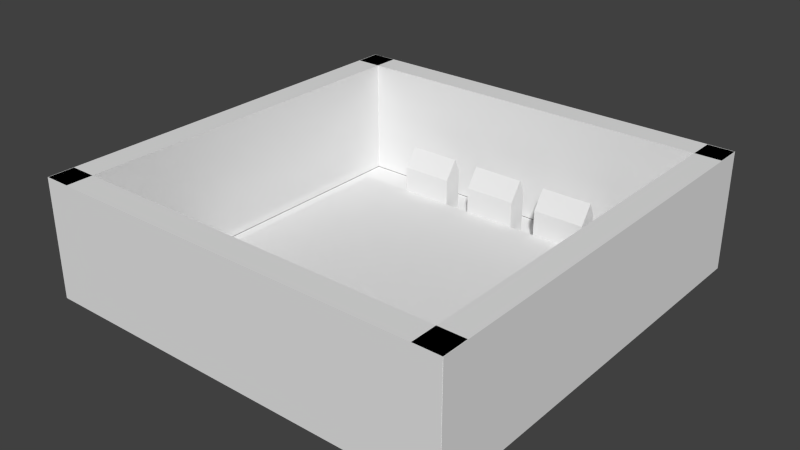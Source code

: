 # Source: RepairStation.blend  (saved by Blender 2.69.0; exported with 4.5.12 LTS)
import bpy
from mathutils import Matrix  # noqa: F401  (used for matrix-valued properties, if any)

bpy.ops.wm.read_factory_settings(use_empty=True)
scene = bpy.context.scene
scene.name = 'Scene'

# ---- collections
col_collection_1 = bpy.data.collections.new('Collection 1'); scene.collection.children.link(col_collection_1)
col_collection_16 = bpy.data.collections.new('Collection 16'); scene.collection.children.link(col_collection_16)

# ---- world
world_world = bpy.data.worlds.new('World'); scene.world = world_world
world_world.color = (0.05088, 0.05088, 0.05088)
world_world.use_sun_shadow = False
world_world.sun_shadow_jitter_overblur = 0.0
world_world.cycles.sampling_method = 'MANUAL'
world_world.cycles.sample_map_resolution = 256

# ---- meshes
me_cube_012 = bpy.data.meshes.new('Cube.012')
me_cube_012.from_pydata([(-1.0, -1.0, -1.0), (-1.0, 1.0, -1.0), (1.0, 1.0, -1.0), (1.0, -1.0, -1.0), (-1.0, -1.0, 7.982), (-1.0, 1.0, 7.982), (1.0, 1.0, 7.982), (1.0, -1.0, 7.982)], [], [(4, 5, 1, 0), (5, 6, 2, 1), (6, 7, 3, 2), (7, 4, 0, 3), (0, 1, 2, 3), (7, 6, 5, 4)])
me_cube_012.use_remesh_preserve_volume = False
me_cube_012.use_remesh_preserve_attributes = False
me_cube_012.use_mirror_vertex_groups = False
me_cube_012.update()
me_cube_013 = bpy.data.meshes.new('Cube.013')
me_cube_013.from_pydata([(-1.0, -1.0, -1.0), (-1.0, 1.0, -1.0), (1.0, 1.0, -1.0), (1.0, -1.0, -1.0), (-1.0, -1.0, 7.982), (-1.0, 1.0, 7.982), (1.0, 1.0, 7.982), (1.0, -1.0, 7.982)], [], [(4, 5, 1, 0), (5, 6, 2, 1), (6, 7, 3, 2), (7, 4, 0, 3), (0, 1, 2, 3), (7, 6, 5, 4)])
me_cube_013.use_remesh_preserve_volume = False
me_cube_013.use_remesh_preserve_attributes = False
me_cube_013.use_mirror_vertex_groups = False
me_cube_013.update()
me_cube_006 = bpy.data.meshes.new('Cube.006')
me_cube_006.from_pydata([(-1.0, -1.0, -1.0), (-1.0, 1.0, -1.0), (1.0, 1.0, -1.0), (1.0, -1.0, -1.0), (-1.0, -1.0, 7.982), (-1.0, 1.0, 7.982), (1.0, 1.0, 7.982), (1.0, -1.0, 7.982)], [], [(4, 5, 1, 0), (5, 6, 2, 1), (6, 7, 3, 2), (7, 4, 0, 3), (0, 1, 2, 3), (7, 6, 5, 4)])
me_cube_006.use_remesh_preserve_volume = False
me_cube_006.use_remesh_preserve_attributes = False
me_cube_006.use_mirror_vertex_groups = False
me_cube_006.update()
me_cube_014 = bpy.data.meshes.new('Cube.014')
me_cube_014.from_pydata([(-1.0, -1.0, -1.0), (-1.0, 1.0, -1.0), (1.0, 1.0, -1.0), (1.0, -1.0, -1.0), (-1.0, -1.0, 7.982), (-1.0, 1.0, 7.982), (1.0, 1.0, 7.982), (1.0, -1.0, 7.982)], [], [(4, 5, 1, 0), (5, 6, 2, 1), (6, 7, 3, 2), (7, 4, 0, 3), (0, 1, 2, 3), (7, 6, 5, 4)])
me_cube_014.use_remesh_preserve_volume = False
me_cube_014.use_remesh_preserve_attributes = False
me_cube_014.use_mirror_vertex_groups = False
me_cube_014.update()
me_cube_002 = bpy.data.meshes.new('Cube.002')
me_cube_002.from_pydata([(-2.0, -0.5213, -0.8632), (-2.0, 0.9658, -0.8632), (2.0, 0.9658, -0.8632), (2.0, -0.5213, -0.8632), (-2.0, -0.5213, 1.0), (-2.0, 0.9658, 1.0), (2.0, 0.9658, 1.0), (2.0, -0.5213, 1.0), (-2.0, -0.5213, 2.359), (-2.0, 0.9658, 1.983), (2.0, 0.9658, 1.983), (2.0, -0.5213, 2.359), (-2.0, -0.03419, 1.0), (-2.0, -0.03419, -0.8632), (2.0, -0.03419, 1.0), (2.0, -0.03419, -0.8632), (-2.0, -0.03419, 3.422), (2.0, -0.03419, 3.422), (-3.996, -0.03419, 3.422), (-7.995, -0.03419, 3.422), (-3.996, -0.03419, -0.8632), (-3.996, -0.03419, 1.0), (-7.995, -0.03419, -0.8632), (-7.995, -0.03419, 1.0), (-3.996, -0.5213, 2.359), (-3.996, 0.9658, 1.983), (-7.995, 0.9658, 1.983), (-7.995, -0.5213, 2.359), (-3.996, -0.5213, 1.0), (-3.996, 0.9658, 1.0), (-7.995, 0.9658, 1.0), (-7.995, -0.5213, 1.0), (-3.996, -0.5213, -0.8632), (-3.996, 0.9658, -0.8632), (-7.995, 0.9658, -0.8632), (-7.995, -0.5213, -0.8632), (8.003, -0.03419, 3.422), (4.004, -0.03419, 3.422), (8.003, -0.03419, -0.8632), (8.003, -0.03419, 1.0), (4.004, -0.03419, -0.8632), (4.004, -0.03419, 1.0), (8.003, -0.5213, 2.359), (8.003, 0.9658, 1.983), (4.004, 0.9658, 1.983), (4.004, -0.5213, 2.359), (8.003, -0.5213, 1.0), (8.003, 0.9658, 1.0), (4.004, 0.9658, 1.0), (4.004, -0.5213, 1.0), (8.003, -0.5213, -0.8632), (8.003, 0.9658, -0.8632), (4.004, 0.9658, -0.8632), (4.004, -0.5213, -0.8632)], [], [(12, 5, 1, 13), (5, 6, 2, 1), (14, 7, 3, 15), (7, 4, 0, 3), (13, 1, 2, 15), (4, 7, 11, 8), (17, 10, 9, 16), (14, 6, 10, 17), (6, 5, 9, 10), (12, 4, 8, 16), (4, 12, 13, 0), (6, 14, 15, 2), (0, 13, 15, 3), (11, 17, 16, 8), (7, 14, 17, 11), (5, 12, 16, 9), (30, 23, 19, 26), (28, 21, 18, 24), (24, 18, 19, 27), (35, 22, 20, 32), (29, 21, 20, 33), (31, 23, 22, 35), (23, 31, 27, 19), (29, 30, 26, 25), (21, 29, 25, 18), (18, 25, 26, 19), (31, 28, 24, 27), (22, 34, 33, 20), (28, 31, 35, 32), (21, 28, 32, 20), (30, 29, 33, 34), (23, 30, 34, 22), (48, 41, 37, 44), (46, 39, 36, 42), (42, 36, 37, 45), (53, 40, 38, 50), (47, 39, 38, 51), (49, 41, 40, 53), (41, 49, 45, 37), (47, 48, 44, 43), (39, 47, 43, 36), (36, 43, 44, 37), (49, 46, 42, 45), (40, 52, 51, 38), (46, 49, 53, 50), (39, 46, 50, 38), (48, 47, 51, 52), (41, 48, 52, 40)])
me_cube_002.use_remesh_preserve_volume = False
me_cube_002.use_remesh_preserve_attributes = False
me_cube_002.use_mirror_vertex_groups = False
me_cube_002.update()
me_cube_003 = bpy.data.meshes.new('Cube.003')
me_cube_003.from_pydata([(-2.0, -0.5213, -0.8632), (-2.0, 0.9658, -0.8632), (2.0, 0.9658, -0.8632), (2.0, -0.5213, -0.8632), (-2.0, -0.5213, 1.0), (-2.0, 0.9658, 1.0), (2.0, 0.9658, 1.0), (2.0, -0.5213, 1.0), (-2.0, -0.5213, 2.359), (-2.0, 0.9658, 1.983), (2.0, 0.9658, 1.983), (2.0, -0.5213, 2.359), (-2.0, -0.03419, 1.0), (-2.0, -0.03419, -0.8632), (2.0, -0.03419, 1.0), (2.0, -0.03419, -0.8632), (-2.0, -0.03419, 3.422), (2.0, -0.03419, 3.422), (-3.996, -0.03419, 3.422), (-7.995, -0.03419, 3.422), (-3.996, -0.03419, -0.8632), (-3.996, -0.03419, 1.0), (-7.995, -0.03419, -0.8632), (-7.995, -0.03419, 1.0), (-3.996, -0.5213, 2.359), (-3.996, 0.9658, 1.983), (-7.995, 0.9658, 1.983), (-7.995, -0.5213, 2.359), (-3.996, -0.5213, 1.0), (-3.996, 0.9658, 1.0), (-7.995, 0.9658, 1.0), (-7.995, -0.5213, 1.0), (-3.996, -0.5213, -0.8632), (-3.996, 0.9658, -0.8632), (-7.995, 0.9658, -0.8632), (-7.995, -0.5213, -0.8632), (8.003, -0.03419, 3.422), (4.004, -0.03419, 3.422), (8.003, -0.03419, -0.8632), (8.003, -0.03419, 1.0), (4.004, -0.03419, -0.8632), (4.004, -0.03419, 1.0), (8.003, -0.5213, 2.359), (8.003, 0.9658, 1.983), (4.004, 0.9658, 1.983), (4.004, -0.5213, 2.359), (8.003, -0.5213, 1.0), (8.003, 0.9658, 1.0), (4.004, 0.9658, 1.0), (4.004, -0.5213, 1.0), (8.003, -0.5213, -0.8632), (8.003, 0.9658, -0.8632), (4.004, 0.9658, -0.8632), (4.004, -0.5213, -0.8632)], [], [(12, 5, 1, 13), (5, 6, 2, 1), (14, 7, 3, 15), (7, 4, 0, 3), (13, 1, 2, 15), (4, 7, 11, 8), (17, 10, 9, 16), (14, 6, 10, 17), (6, 5, 9, 10), (12, 4, 8, 16), (4, 12, 13, 0), (6, 14, 15, 2), (0, 13, 15, 3), (11, 17, 16, 8), (7, 14, 17, 11), (5, 12, 16, 9), (30, 23, 19, 26), (28, 21, 18, 24), (24, 18, 19, 27), (35, 22, 20, 32), (29, 21, 20, 33), (31, 23, 22, 35), (23, 31, 27, 19), (29, 30, 26, 25), (21, 29, 25, 18), (18, 25, 26, 19), (31, 28, 24, 27), (22, 34, 33, 20), (28, 31, 35, 32), (21, 28, 32, 20), (30, 29, 33, 34), (23, 30, 34, 22), (48, 41, 37, 44), (46, 39, 36, 42), (42, 36, 37, 45), (53, 40, 38, 50), (47, 39, 38, 51), (49, 41, 40, 53), (41, 49, 45, 37), (47, 48, 44, 43), (39, 47, 43, 36), (36, 43, 44, 37), (49, 46, 42, 45), (40, 52, 51, 38), (46, 49, 53, 50), (39, 46, 50, 38), (48, 47, 51, 52), (41, 48, 52, 40)])
me_cube_003.use_remesh_preserve_volume = False
me_cube_003.use_remesh_preserve_attributes = False
me_cube_003.use_mirror_vertex_groups = False
me_cube_003.update()
me_plane_009 = bpy.data.meshes.new('Plane.009')
me_plane_009.from_pydata([(1.0, -1.0, 0.0), (-1.0, -1.0, 0.0), (1.0, 1.0, 0.0), (-1.0, 1.0, 0.0)], [], [(1, 0, 2, 3)])
me_plane_009.use_remesh_preserve_volume = False
me_plane_009.use_remesh_preserve_attributes = False
me_plane_009.use_mirror_vertex_groups = False
me_plane_009.update()
me_cube_009 = bpy.data.meshes.new('Cube.009')
me_cube_009.from_pydata([(-1.0, -1.0, -1.0), (-1.0, 1.0, -1.0), (1.0, 1.0, -1.0), (1.0, -1.0, -1.0), (-1.0, -1.0, 1.0), (-1.0, 1.0, 1.0), (1.0, 1.0, 1.0), (1.0, -1.0, 1.0)], [], [(4, 5, 1, 0), (5, 6, 2, 1), (6, 7, 3, 2), (7, 4, 0, 3), (0, 1, 2, 3), (7, 6, 5, 4)])
me_cube_009.use_remesh_preserve_volume = False
me_cube_009.use_remesh_preserve_attributes = False
me_cube_009.use_mirror_vertex_groups = False
me_cube_009.update()

# ---- objects
ob_cube_002 = bpy.data.objects.new('Cube.002', me_cube_012)
ob_cube_003 = bpy.data.objects.new('Cube.003', me_cube_013)
ob_cube_004 = bpy.data.objects.new('Cube.004', me_cube_006)
ob_cube_005 = bpy.data.objects.new('Cube.005', me_cube_014)
ob_cube_006 = bpy.data.objects.new('Cube.006', me_cube_002)
ob_cube_007 = bpy.data.objects.new('Cube.007', me_cube_003)
ob_plane = bpy.data.objects.new('Plane', me_plane_009)
ob_cube = bpy.data.objects.new('Cube', me_cube_009)

# ---- transforms, parenting, visibility, modifiers, constraints
ob_cube_002.location = (-15.04, 0.01829, 1.01)
ob_cube_002.rotation_euler = (0.0, 0.0, 1.571)
ob_cube_002.scale = (16.0, 1.0, 1.0)
ob_cube_002.lineart.crease_threshold = 0.0
ob_cube_003.location = (-0.007844, -15.01, 1.01)
ob_cube_003.rotation_euler = (0.0, 0.0, 3.142)
ob_cube_003.scale = (16.0, 1.0, 1.0)
ob_cube_003.lineart.crease_threshold = 0.0
ob_cube_004.location = (15.02, 0.01829, 1.01)
ob_cube_004.rotation_euler = (0.0, 0.0, 1.571)
ob_cube_004.scale = (16.0, 1.0, 1.0)
ob_cube_004.lineart.crease_threshold = 0.0
ob_cube_005.location = (-0.007842, 15.05, 1.01)
ob_cube_005.rotation_euler = (0.0, 0.0, 3.142)
ob_cube_005.scale = (16.0, 1.0, 1.0)
ob_cube_005.lineart.crease_threshold = 0.0
ob_cube_006.location = (0.0, -11.4, 0.8862)
ob_cube_006.lineart.crease_threshold = 0.0
ob_cube_007.location = (9.963e-07, 11.4, 0.8862)
ob_cube_007.rotation_euler = (0.0, 0.0, 3.142)
ob_cube_007.lineart.crease_threshold = 0.0
ob_plane.location = (0.0, 0.0, 0.0)
ob_plane.scale = (14.0, 14.0, 0.9931)
ob_plane.lineart.crease_threshold = 0.0
ob_cube.location = (0.0, 0.0, 0.4891)
ob_cube.scale = (12.05, 10.43, 0.394)
ob_cube.lineart.crease_threshold = 0.0

# ---- collection membership
col_collection_1.objects.link(ob_cube_002)
col_collection_1.objects.link(ob_cube_003)
col_collection_1.objects.link(ob_cube_004)
col_collection_1.objects.link(ob_cube_005)
col_collection_1.objects.link(ob_cube_006)
col_collection_1.objects.link(ob_cube_007)
col_collection_1.objects.link(ob_plane)
col_collection_16.objects.link(ob_cube)

# ---- scene / render settings (as saved in the file)
scene.frame_start = 1; scene.frame_end = 250; scene.frame_set(1)
scene.render.engine = 'BLENDER_EEVEE_NEXT'
scene.render.image_settings.compression = 90
scene.render.resolution_percentage = 50
scene.render.dither_intensity = 0.0
scene.cycles.use_denoising = False
scene.cycles.samples = 10
scene.cycles.sampling_pattern = 'TABULATED_SOBOL'
scene.cycles.light_sampling_threshold = 0.0
scene.cycles.use_adaptive_sampling = False
scene.cycles.use_light_tree = False
scene.cycles.blur_glossy = 0.0
scene.cycles.volume_bounces = 1
scene.cycles.pixel_filter_type = 'GAUSSIAN'
scene.cycles.sample_clamp_indirect = 0.0
scene.view_settings.view_transform = 'Standard'
bpy.context.view_layer.update()

# ---- added for rendering (the .blend has no active camera and no usable light): camera, sun
cam_auto = bpy.data.cameras.new('AutoCamera')
cam_auto.lens = 50.0
cam_auto.sensor_width = 36.0
cam_auto.clip_end = 1000.0
ob_auto_camera = bpy.data.objects.new('AutoCamera', cam_auto)
scene.collection.objects.link(ob_auto_camera)
ob_auto_camera.location = (42.7547, -51.2967, 38.7059)
ob_auto_camera.rotation_euler = (1.09748, -7.21219e-08, 0.694738)
scene.camera = ob_auto_camera
light_auto_sun = bpy.data.lights.new('AutoSun', 'SUN')
light_auto_sun.energy = 3.0
light_auto_sun.angle = 0.0523599
ob_auto_sun = bpy.data.objects.new('AutoSun', light_auto_sun)
scene.collection.objects.link(ob_auto_sun)
ob_auto_sun.rotation_euler = (0.872665, 0.174533, 0.523599)
bpy.context.view_layer.update()
